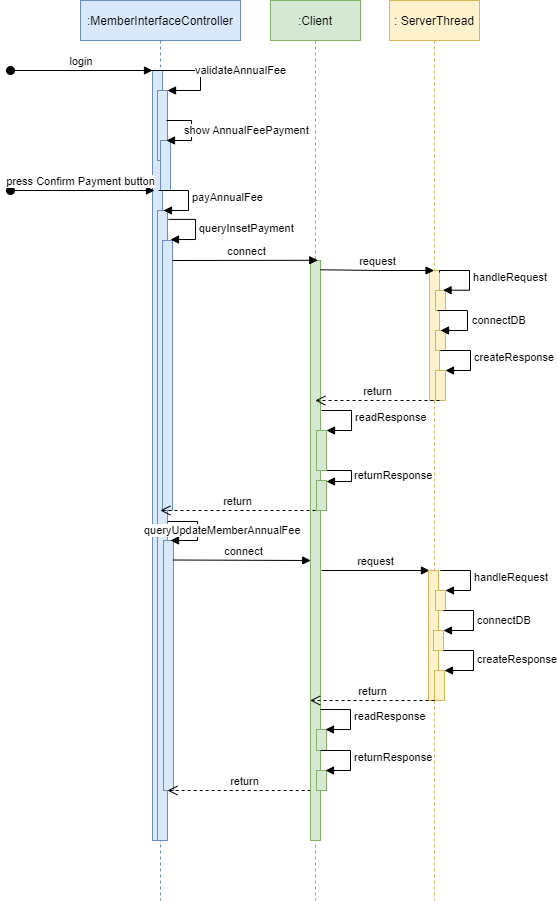

The diagram above was exported from draw.io. Its source (the exported page's mxGraphModel, read from the mxfile embedded in the PNG):
<mxGraphModel dx="390" dy="540" grid="1" gridSize="10" guides="1" tooltips="1" connect="1" arrows="1" fold="1" page="1" pageScale="1" pageWidth="850" pageHeight="1100" math="0" shadow="0">
  <root>
    <mxCell id="0" />
    <mxCell id="1" parent="0" />
    <mxCell id="3nuBFxr9cyL0pnOWT2aG-1" value=":MemberInterfaceController" style="shape=umlLifeline;perimeter=lifelinePerimeter;container=1;collapsible=0;recursiveResize=0;rounded=0;shadow=0;strokeWidth=1;fillColor=#dae8fc;strokeColor=#6c8ebf;" parent="1" vertex="1">
      <mxGeometry x="120" y="80" width="160" height="900" as="geometry" />
    </mxCell>
    <mxCell id="3nuBFxr9cyL0pnOWT2aG-2" value="" style="points=[];perimeter=orthogonalPerimeter;rounded=0;shadow=0;strokeWidth=1;fillColor=#dae8fc;strokeColor=#6c8ebf;" parent="3nuBFxr9cyL0pnOWT2aG-1" vertex="1">
      <mxGeometry x="72" y="70" width="10" height="770" as="geometry" />
    </mxCell>
    <mxCell id="3nuBFxr9cyL0pnOWT2aG-3" value="login" style="verticalAlign=bottom;startArrow=oval;endArrow=block;startSize=8;shadow=0;strokeWidth=1;" parent="3nuBFxr9cyL0pnOWT2aG-1" target="3nuBFxr9cyL0pnOWT2aG-2" edge="1">
      <mxGeometry relative="1" as="geometry">
        <mxPoint x="-70" y="70" as="sourcePoint" />
      </mxGeometry>
    </mxCell>
    <mxCell id="D0sXl7yoyoYffxybgJ50-4" value="" style="html=1;points=[];perimeter=orthogonalPerimeter;fillColor=#dae8fc;strokeColor=#6c8ebf;" parent="3nuBFxr9cyL0pnOWT2aG-1" vertex="1">
      <mxGeometry x="77" y="90" width="10" height="70" as="geometry" />
    </mxCell>
    <mxCell id="D0sXl7yoyoYffxybgJ50-5" value="validateAnnualFee" style="edgeStyle=orthogonalEdgeStyle;html=1;align=left;spacingLeft=2;endArrow=block;rounded=0;entryX=1;entryY=0;" parent="3nuBFxr9cyL0pnOWT2aG-1" target="D0sXl7yoyoYffxybgJ50-4" edge="1">
      <mxGeometry relative="1" as="geometry">
        <mxPoint x="50" y="70" as="sourcePoint" />
        <Array as="points">
          <mxPoint x="120" y="70" />
          <mxPoint x="120" y="90" />
        </Array>
      </mxGeometry>
    </mxCell>
    <mxCell id="D0sXl7yoyoYffxybgJ50-24" value="" style="html=1;points=[];perimeter=orthogonalPerimeter;fillColor=#dae8fc;strokeColor=#6c8ebf;" parent="3nuBFxr9cyL0pnOWT2aG-1" vertex="1">
      <mxGeometry x="80" y="140" width="10" height="50" as="geometry" />
    </mxCell>
    <mxCell id="D0sXl7yoyoYffxybgJ50-25" value="show AnnualFeePayment" style="edgeStyle=orthogonalEdgeStyle;html=1;align=left;spacingLeft=2;endArrow=block;rounded=0;entryX=1;entryY=0;" parent="3nuBFxr9cyL0pnOWT2aG-1" edge="1">
      <mxGeometry x="-0.5997" y="-10" relative="1" as="geometry">
        <mxPoint x="86" y="120" as="sourcePoint" />
        <Array as="points">
          <mxPoint x="111" y="120" />
        </Array>
        <mxPoint x="86.00000000000006" y="140" as="targetPoint" />
        <mxPoint as="offset" />
      </mxGeometry>
    </mxCell>
    <mxCell id="D0sXl7yoyoYffxybgJ50-26" value="" style="html=1;points=[];perimeter=orthogonalPerimeter;fillColor=#dae8fc;strokeColor=#6c8ebf;" parent="3nuBFxr9cyL0pnOWT2aG-1" vertex="1">
      <mxGeometry x="77" y="210" width="10" height="630" as="geometry" />
    </mxCell>
    <mxCell id="D0sXl7yoyoYffxybgJ50-27" value="payAnnualFee" style="edgeStyle=orthogonalEdgeStyle;html=1;align=left;spacingLeft=2;endArrow=block;rounded=0;entryX=1;entryY=0;" parent="3nuBFxr9cyL0pnOWT2aG-1" edge="1">
      <mxGeometry relative="1" as="geometry">
        <mxPoint x="78" y="190" as="sourcePoint" />
        <Array as="points">
          <mxPoint x="108" y="190" />
        </Array>
        <mxPoint x="83.00000000000006" y="210" as="targetPoint" />
      </mxGeometry>
    </mxCell>
    <mxCell id="D0sXl7yoyoYffxybgJ50-50" value="press Confirm Payment button" style="html=1;verticalAlign=bottom;startArrow=oval;startFill=1;endArrow=block;startSize=8;rounded=0;" parent="3nuBFxr9cyL0pnOWT2aG-1" edge="1">
      <mxGeometry x="-0.0278" width="60" relative="1" as="geometry">
        <mxPoint x="-70" y="190" as="sourcePoint" />
        <mxPoint x="74" y="190" as="targetPoint" />
        <mxPoint as="offset" />
      </mxGeometry>
    </mxCell>
    <mxCell id="D0sXl7yoyoYffxybgJ50-59" value="" style="html=1;points=[];perimeter=orthogonalPerimeter;fillColor=#dae8fc;strokeColor=#6c8ebf;" parent="3nuBFxr9cyL0pnOWT2aG-1" vertex="1">
      <mxGeometry x="83" y="540" width="10" height="250" as="geometry" />
    </mxCell>
    <mxCell id="D0sXl7yoyoYffxybgJ50-60" value="queryUpdateMemberAnnualFee" style="edgeStyle=orthogonalEdgeStyle;html=1;align=left;spacingLeft=2;endArrow=block;rounded=0;entryX=0.7;entryY=0;entryDx=0;entryDy=0;entryPerimeter=0;" parent="3nuBFxr9cyL0pnOWT2aG-1" edge="1">
      <mxGeometry x="-1" y="-28" relative="1" as="geometry">
        <mxPoint x="87" y="521" as="sourcePoint" />
        <Array as="points">
          <mxPoint x="117" y="521" />
          <mxPoint x="117" y="540" />
        </Array>
        <mxPoint x="-27" y="-19" as="offset" />
        <mxPoint x="90" y="540" as="targetPoint" />
      </mxGeometry>
    </mxCell>
    <mxCell id="D0sXl7yoyoYffxybgJ50-61" value="connect" style="html=1;verticalAlign=bottom;endArrow=block;rounded=0;entryX=0.503;entryY=0.411;entryDx=0;entryDy=0;entryPerimeter=0;exitX=0.94;exitY=0.078;exitDx=0;exitDy=0;exitPerimeter=0;" parent="3nuBFxr9cyL0pnOWT2aG-1" edge="1" source="D0sXl7yoyoYffxybgJ50-59">
      <mxGeometry x="0.0245" width="80" relative="1" as="geometry">
        <mxPoint x="100" y="560" as="sourcePoint" />
        <mxPoint x="230.26999999999998" y="560" as="targetPoint" />
        <mxPoint as="offset" />
      </mxGeometry>
    </mxCell>
    <mxCell id="D0sXl7yoyoYffxybgJ50-77" value="return" style="html=1;verticalAlign=bottom;endArrow=open;dashed=1;endSize=8;rounded=0;" parent="3nuBFxr9cyL0pnOWT2aG-1" edge="1">
      <mxGeometry relative="1" as="geometry">
        <mxPoint x="242.20999999999998" y="790" as="sourcePoint" />
        <mxPoint x="86.99571428571434" y="790" as="targetPoint" />
        <Array as="points">
          <mxPoint x="167.20999999999998" y="790" />
        </Array>
        <mxPoint as="offset" />
      </mxGeometry>
    </mxCell>
    <mxCell id="HoWoPj51qK54xORbkzm5-1" value="" style="html=1;points=[];perimeter=orthogonalPerimeter;fillColor=#dae8fc;strokeColor=#6c8ebf;" vertex="1" parent="3nuBFxr9cyL0pnOWT2aG-1">
      <mxGeometry x="82" y="240" width="10" height="270" as="geometry" />
    </mxCell>
    <mxCell id="HoWoPj51qK54xORbkzm5-2" value="queryInsetPayment" style="edgeStyle=orthogonalEdgeStyle;html=1;align=left;spacingLeft=2;endArrow=block;rounded=0;entryX=1;entryY=0;exitX=1.3;exitY=0.033;exitDx=0;exitDy=0;exitPerimeter=0;" edge="1" parent="3nuBFxr9cyL0pnOWT2aG-1">
      <mxGeometry relative="1" as="geometry">
        <mxPoint x="88" y="218.89999999999998" as="sourcePoint" />
        <Array as="points">
          <mxPoint x="115" y="219" />
          <mxPoint x="115" y="239" />
        </Array>
        <mxPoint x="90" y="239" as="targetPoint" />
      </mxGeometry>
    </mxCell>
    <mxCell id="3nuBFxr9cyL0pnOWT2aG-5" value=":Client" style="shape=umlLifeline;perimeter=lifelinePerimeter;container=1;collapsible=0;recursiveResize=0;rounded=0;shadow=0;strokeWidth=1;fillColor=#d5e8d4;strokeColor=#82b366;" parent="1" vertex="1">
      <mxGeometry x="310" y="80" width="90" height="900" as="geometry" />
    </mxCell>
    <mxCell id="3nuBFxr9cyL0pnOWT2aG-6" value="" style="points=[];perimeter=orthogonalPerimeter;rounded=0;shadow=0;strokeWidth=1;fillColor=#d5e8d4;strokeColor=#82b366;" parent="3nuBFxr9cyL0pnOWT2aG-5" vertex="1">
      <mxGeometry x="40" y="260" width="10" height="580" as="geometry" />
    </mxCell>
    <mxCell id="D0sXl7yoyoYffxybgJ50-46" value="" style="html=1;points=[];perimeter=orthogonalPerimeter;fillColor=#d5e8d4;strokeColor=#82b366;" parent="3nuBFxr9cyL0pnOWT2aG-5" vertex="1">
      <mxGeometry x="46" y="480" width="10" height="30" as="geometry" />
    </mxCell>
    <mxCell id="D0sXl7yoyoYffxybgJ50-47" value="returnResponse" style="edgeStyle=orthogonalEdgeStyle;html=1;align=left;spacingLeft=2;endArrow=block;rounded=0;entryX=1;entryY=0;" parent="3nuBFxr9cyL0pnOWT2aG-5" edge="1">
      <mxGeometry x="0.0659" y="-1" relative="1" as="geometry">
        <mxPoint x="51" y="470" as="sourcePoint" />
        <Array as="points">
          <mxPoint x="81" y="470" />
        </Array>
        <mxPoint x="56" y="481" as="targetPoint" />
        <mxPoint as="offset" />
      </mxGeometry>
    </mxCell>
    <mxCell id="D0sXl7yoyoYffxybgJ50-56" value="" style="html=1;points=[];perimeter=orthogonalPerimeter;fillColor=#d5e8d4;strokeColor=#82b366;" parent="3nuBFxr9cyL0pnOWT2aG-5" vertex="1">
      <mxGeometry x="46" y="430" width="10" height="40" as="geometry" />
    </mxCell>
    <mxCell id="D0sXl7yoyoYffxybgJ50-57" value="readResponse" style="edgeStyle=orthogonalEdgeStyle;html=1;align=left;spacingLeft=2;endArrow=block;rounded=0;entryX=1;entryY=0;" parent="3nuBFxr9cyL0pnOWT2aG-5" target="D0sXl7yoyoYffxybgJ50-56" edge="1">
      <mxGeometry relative="1" as="geometry">
        <mxPoint x="51" y="410" as="sourcePoint" />
        <Array as="points">
          <mxPoint x="81" y="410" />
        </Array>
      </mxGeometry>
    </mxCell>
    <mxCell id="D0sXl7yoyoYffxybgJ50-72" value="" style="html=1;points=[];perimeter=orthogonalPerimeter;fillColor=#d5e8d4;strokeColor=#82b366;" parent="3nuBFxr9cyL0pnOWT2aG-5" vertex="1">
      <mxGeometry x="46" y="729" width="10" height="21" as="geometry" />
    </mxCell>
    <mxCell id="D0sXl7yoyoYffxybgJ50-73" value="readResponse" style="edgeStyle=orthogonalEdgeStyle;html=1;align=left;spacingLeft=2;endArrow=block;rounded=0;entryX=1;entryY=0;" parent="3nuBFxr9cyL0pnOWT2aG-5" edge="1">
      <mxGeometry relative="1" as="geometry">
        <mxPoint x="50" y="709" as="sourcePoint" />
        <Array as="points">
          <mxPoint x="80" y="709" />
        </Array>
        <mxPoint x="55" y="729" as="targetPoint" />
      </mxGeometry>
    </mxCell>
    <mxCell id="D0sXl7yoyoYffxybgJ50-74" value="" style="html=1;points=[];perimeter=orthogonalPerimeter;fillColor=#d5e8d4;strokeColor=#82b366;" parent="3nuBFxr9cyL0pnOWT2aG-5" vertex="1">
      <mxGeometry x="46" y="770" width="10" height="20" as="geometry" />
    </mxCell>
    <mxCell id="D0sXl7yoyoYffxybgJ50-75" value="returnResponse" style="edgeStyle=orthogonalEdgeStyle;html=1;align=left;spacingLeft=2;endArrow=block;rounded=0;entryX=1;entryY=0;" parent="3nuBFxr9cyL0pnOWT2aG-5" edge="1">
      <mxGeometry relative="1" as="geometry">
        <mxPoint x="50" y="750" as="sourcePoint" />
        <Array as="points">
          <mxPoint x="80" y="750" />
        </Array>
        <mxPoint x="55" y="770" as="targetPoint" />
      </mxGeometry>
    </mxCell>
    <mxCell id="D0sXl7yoyoYffxybgJ50-32" value=": ServerThread" style="shape=umlLifeline;perimeter=lifelinePerimeter;container=1;collapsible=0;recursiveResize=0;rounded=0;shadow=0;strokeWidth=1;fillColor=#fff2cc;strokeColor=#d6b656;" parent="1" vertex="1">
      <mxGeometry x="429" y="80" width="90" height="900" as="geometry" />
    </mxCell>
    <mxCell id="D0sXl7yoyoYffxybgJ50-33" value="" style="points=[];perimeter=orthogonalPerimeter;rounded=0;shadow=0;strokeWidth=1;fillColor=#fff2cc;strokeColor=#d6b656;" parent="D0sXl7yoyoYffxybgJ50-32" vertex="1">
      <mxGeometry x="40" y="270" width="10" height="130" as="geometry" />
    </mxCell>
    <mxCell id="D0sXl7yoyoYffxybgJ50-35" value="" style="html=1;points=[];perimeter=orthogonalPerimeter;fillColor=#fff2cc;strokeColor=#d6b656;" parent="D0sXl7yoyoYffxybgJ50-32" vertex="1">
      <mxGeometry x="46" y="290" width="10" height="20" as="geometry" />
    </mxCell>
    <mxCell id="D0sXl7yoyoYffxybgJ50-36" value="handleRequest" style="edgeStyle=orthogonalEdgeStyle;html=1;align=left;spacingLeft=2;endArrow=block;rounded=0;entryX=0.855;entryY=-0.057;entryDx=0;entryDy=0;entryPerimeter=0;" parent="D0sXl7yoyoYffxybgJ50-32" edge="1">
      <mxGeometry relative="1" as="geometry">
        <mxPoint x="50" y="271.97" as="sourcePoint" />
        <Array as="points">
          <mxPoint x="50" y="269.97" />
          <mxPoint x="80" y="269.97" />
          <mxPoint x="80" y="289.97" />
        </Array>
        <mxPoint x="53.549999999999955" y="289.68999999999994" as="targetPoint" />
      </mxGeometry>
    </mxCell>
    <mxCell id="D0sXl7yoyoYffxybgJ50-39" value="" style="html=1;points=[];perimeter=orthogonalPerimeter;fillColor=#fff2cc;strokeColor=#d6b656;" parent="D0sXl7yoyoYffxybgJ50-32" vertex="1">
      <mxGeometry x="46" y="330" width="10" height="20" as="geometry" />
    </mxCell>
    <mxCell id="D0sXl7yoyoYffxybgJ50-40" value="connectDB" style="edgeStyle=orthogonalEdgeStyle;html=1;align=left;spacingLeft=2;endArrow=block;rounded=0;entryX=1;entryY=0;" parent="D0sXl7yoyoYffxybgJ50-32" edge="1">
      <mxGeometry x="0.039" y="1" relative="1" as="geometry">
        <mxPoint x="48" y="310" as="sourcePoint" />
        <Array as="points">
          <mxPoint x="78" y="310" />
        </Array>
        <mxPoint x="51" y="330" as="targetPoint" />
        <mxPoint as="offset" />
      </mxGeometry>
    </mxCell>
    <mxCell id="D0sXl7yoyoYffxybgJ50-53" value="" style="html=1;points=[];perimeter=orthogonalPerimeter;fillColor=#fff2cc;strokeColor=#d6b656;" parent="D0sXl7yoyoYffxybgJ50-32" vertex="1">
      <mxGeometry x="46" y="370" width="10" height="30" as="geometry" />
    </mxCell>
    <mxCell id="D0sXl7yoyoYffxybgJ50-54" value="createResponse" style="edgeStyle=orthogonalEdgeStyle;html=1;align=left;spacingLeft=2;endArrow=block;rounded=0;entryX=1;entryY=0;" parent="D0sXl7yoyoYffxybgJ50-32" target="D0sXl7yoyoYffxybgJ50-53" edge="1">
      <mxGeometry relative="1" as="geometry">
        <mxPoint x="51" y="350" as="sourcePoint" />
        <Array as="points">
          <mxPoint x="81" y="350" />
        </Array>
      </mxGeometry>
    </mxCell>
    <mxCell id="D0sXl7yoyoYffxybgJ50-55" value="return" style="html=1;verticalAlign=bottom;endArrow=open;dashed=1;endSize=8;rounded=0;" parent="D0sXl7yoyoYffxybgJ50-32" target="3nuBFxr9cyL0pnOWT2aG-5" edge="1">
      <mxGeometry relative="1" as="geometry">
        <mxPoint x="50" y="400" as="sourcePoint" />
        <mxPoint x="-30" y="400" as="targetPoint" />
      </mxGeometry>
    </mxCell>
    <mxCell id="D0sXl7yoyoYffxybgJ50-62" value="request" style="html=1;verticalAlign=bottom;endArrow=block;rounded=0;exitX=1.157;exitY=0.05;exitDx=0;exitDy=0;exitPerimeter=0;" parent="D0sXl7yoyoYffxybgJ50-32" edge="1">
      <mxGeometry width="80" relative="1" as="geometry">
        <mxPoint x="-67.93000000000006" y="570" as="sourcePoint" />
        <mxPoint x="40" y="570" as="targetPoint" />
      </mxGeometry>
    </mxCell>
    <mxCell id="D0sXl7yoyoYffxybgJ50-63" value="" style="points=[];perimeter=orthogonalPerimeter;rounded=0;shadow=0;strokeWidth=1;fillColor=#fff2cc;strokeColor=#d6b656;" parent="D0sXl7yoyoYffxybgJ50-32" vertex="1">
      <mxGeometry x="39" y="570" width="10" height="130" as="geometry" />
    </mxCell>
    <mxCell id="D0sXl7yoyoYffxybgJ50-65" value="" style="html=1;points=[];perimeter=orthogonalPerimeter;fillColor=#fff2cc;strokeColor=#d6b656;" parent="D0sXl7yoyoYffxybgJ50-32" vertex="1">
      <mxGeometry x="46" y="590" width="10" height="20" as="geometry" />
    </mxCell>
    <mxCell id="D0sXl7yoyoYffxybgJ50-66" value="handleRequest" style="edgeStyle=orthogonalEdgeStyle;html=1;align=left;spacingLeft=2;endArrow=block;rounded=0;entryX=1;entryY=0;" parent="D0sXl7yoyoYffxybgJ50-32" target="D0sXl7yoyoYffxybgJ50-65" edge="1">
      <mxGeometry relative="1" as="geometry">
        <mxPoint x="51" y="570" as="sourcePoint" />
        <Array as="points">
          <mxPoint x="81" y="570" />
        </Array>
      </mxGeometry>
    </mxCell>
    <mxCell id="D0sXl7yoyoYffxybgJ50-67" value="" style="html=1;points=[];perimeter=orthogonalPerimeter;fillColor=#fff2cc;strokeColor=#d6b656;" parent="D0sXl7yoyoYffxybgJ50-32" vertex="1">
      <mxGeometry x="44" y="630" width="10" height="20" as="geometry" />
    </mxCell>
    <mxCell id="D0sXl7yoyoYffxybgJ50-68" value="connectDB" style="edgeStyle=orthogonalEdgeStyle;html=1;align=left;spacingLeft=2;endArrow=block;rounded=0;entryX=1;entryY=0;" parent="D0sXl7yoyoYffxybgJ50-32" target="D0sXl7yoyoYffxybgJ50-67" edge="1">
      <mxGeometry relative="1" as="geometry">
        <mxPoint x="54" y="610" as="sourcePoint" />
        <Array as="points">
          <mxPoint x="84" y="610" />
        </Array>
      </mxGeometry>
    </mxCell>
    <mxCell id="D0sXl7yoyoYffxybgJ50-69" value="" style="html=1;points=[];perimeter=orthogonalPerimeter;fillColor=#fff2cc;strokeColor=#d6b656;" parent="D0sXl7yoyoYffxybgJ50-32" vertex="1">
      <mxGeometry x="45" y="670" width="10" height="30" as="geometry" />
    </mxCell>
    <mxCell id="D0sXl7yoyoYffxybgJ50-70" value="createResponse" style="edgeStyle=orthogonalEdgeStyle;html=1;align=left;spacingLeft=2;endArrow=block;rounded=0;entryX=1;entryY=0;" parent="D0sXl7yoyoYffxybgJ50-32" target="D0sXl7yoyoYffxybgJ50-69" edge="1">
      <mxGeometry relative="1" as="geometry">
        <mxPoint x="54" y="650" as="sourcePoint" />
        <Array as="points">
          <mxPoint x="84" y="650" />
        </Array>
      </mxGeometry>
    </mxCell>
    <mxCell id="D0sXl7yoyoYffxybgJ50-71" value="return" style="html=1;verticalAlign=bottom;endArrow=open;dashed=1;endSize=8;rounded=0;" parent="D0sXl7yoyoYffxybgJ50-32" edge="1">
      <mxGeometry relative="1" as="geometry">
        <mxPoint x="45" y="700" as="sourcePoint" />
        <mxPoint x="-79.40909090909099" y="700" as="targetPoint" />
      </mxGeometry>
    </mxCell>
    <mxCell id="D0sXl7yoyoYffxybgJ50-34" value="request" style="html=1;verticalAlign=bottom;endArrow=block;rounded=0;exitX=1;exitY=0.016;exitDx=0;exitDy=0;exitPerimeter=0;" parent="1" source="3nuBFxr9cyL0pnOWT2aG-6" target="D0sXl7yoyoYffxybgJ50-32" edge="1">
      <mxGeometry width="80" relative="1" as="geometry">
        <mxPoint x="360" y="400" as="sourcePoint" />
        <mxPoint x="440" y="400" as="targetPoint" />
        <Array as="points">
          <mxPoint x="420" y="350" />
        </Array>
      </mxGeometry>
    </mxCell>
    <mxCell id="D0sXl7yoyoYffxybgJ50-48" value="return" style="html=1;verticalAlign=bottom;endArrow=open;dashed=1;endSize=8;rounded=0;" parent="1" target="3nuBFxr9cyL0pnOWT2aG-1" edge="1">
      <mxGeometry relative="1" as="geometry">
        <mxPoint x="355" y="590" as="sourcePoint" />
        <mxPoint x="210" y="630" as="targetPoint" />
        <Array as="points">
          <mxPoint x="280" y="590" />
        </Array>
        <mxPoint as="offset" />
      </mxGeometry>
    </mxCell>
    <mxCell id="D0sXl7yoyoYffxybgJ50-31" value="connect" style="html=1;verticalAlign=bottom;endArrow=block;rounded=0;entryX=0.503;entryY=0.411;entryDx=0;entryDy=0;entryPerimeter=0;" parent="1" edge="1">
      <mxGeometry x="0.0245" width="80" relative="1" as="geometry">
        <mxPoint x="212" y="340" as="sourcePoint" />
        <mxPoint x="357.27" y="339.78999999999996" as="targetPoint" />
        <mxPoint as="offset" />
      </mxGeometry>
    </mxCell>
  </root>
</mxGraphModel>